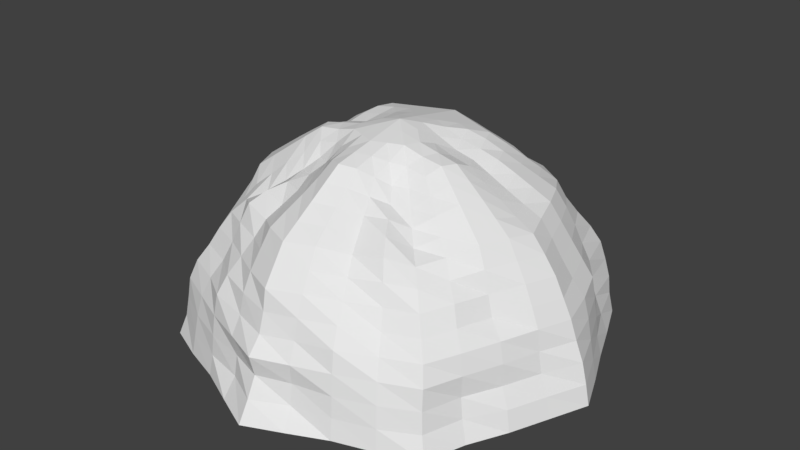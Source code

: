 # Source: TestArea.blend  (saved by Blender 2.79.0; exported with 4.5.12 LTS)
import bpy
from mathutils import Matrix  # noqa: F401  (used for matrix-valued properties, if any)

bpy.ops.wm.read_factory_settings(use_empty=True)
scene = bpy.context.scene
scene.name = 'Scene'

# ---- collections
col_collection_1 = bpy.data.collections.new('Collection 1'); scene.collection.children.link(col_collection_1)

# ---- materials (node trees are filled in below, after node groups)
mat_cloudwal = bpy.data.materials.new('cloudWal')
mat_cloudwal.alpha_threshold = 0.0
mat_cloudwal.use_transparent_shadow = False
mat_cloudwal.roughness = 0.5

# ---- material node trees

# ---- world
world_world = bpy.data.worlds.new('World'); scene.world = world_world
world_world.color = (0.05088, 0.05088, 0.05088)
world_world.use_sun_shadow = False
world_world.sun_shadow_jitter_overblur = 0.0
world_world.cycles.sampling_method = 'MANUAL'

# ---- meshes
me_sphere = bpy.data.meshes.new('Sphere')
me_sphere.from_pydata([(1.131e-07, 9.996, -0.0008082), (-9.544e-07, -4.41e-07, 10.0), (2.706, 2.706, 9.239), (4.858, 4.859, 6.889), (6.406, 6.423, 3.754), (7.014, 7.031, 0.05992), (3.671, -0.01693, 8.885), (6.884, -0.02423, 6.878), (8.871, 0.003863, 3.681), (10.0, 4.53e-07, -4.279e-07), (2.425, -2.35, 8.35), (4.639, -4.655, 6.558), (6.333, -6.254, 3.682), (7.051, -7.055, -0.001669), (2.364e-07, -3.826, 9.237), (2.377e-07, -7.071, 7.071), (4.806e-07, -8.601, 3.586), (2.376e-07, -10.0, 1.176e-06), (-2.425, -2.35, 8.35), (-4.639, -4.655, 6.558), (-6.333, -6.254, 3.682), (-7.051, -7.055, -0.001669), (-3.671, -0.01693, 8.885), (-6.884, -0.02423, 6.878), (-8.871, 0.003862, 3.681), (-10.0, 7.511e-07, -4.279e-07), (-2.706, 2.706, 9.239), (-4.858, 4.859, 6.889), (-6.406, 6.423, 3.754), (-7.014, 7.031, 0.05992), (8.866e-08, 3.827, 9.239), (-6.051e-08, 6.628, 6.672), (-3.291e-07, 9.145, 3.785), (1.34, 1.35, 9.561), (3.819, 3.806, 8.072), (5.565, 5.625, 5.285), (6.796, 6.798, 1.92), (3.485, 8.411, 0.01457), (5.249, -0.02453, 7.864), (8.041, -0.02333, 5.376), (9.559, 0.01141, 1.896), (8.487, 3.516, 0.005305), (7.886, 3.266, 3.827), (6.036, 2.5, 7.071), (3.206, 1.345, 9.067), (3.479, -3.443, 7.337), (5.545, -5.524, 5.234), (6.647, -6.684, 1.889), (7.686, -3.182, 3.724), (6.034, -2.499, 7.069), (3.259, -1.343, 9.215), (8.534, -3.535, 4.469e-05), (2.377e-07, -5.449, 8.155), (3.867e-07, -8.155, 5.449), (3.454e-07, -8.988, 1.867), (3.489, -8.424, 0.01807), (3.258, -7.867, 3.819), (2.367, -5.714, 6.728), (1.247, -3.078, 8.75), (-3.479, -3.443, 7.337), (-5.545, -5.524, 5.234), (-6.647, -6.684, 1.889), (-2.367, -5.714, 6.728), (-1.247, -3.078, 8.75), (-3.489, -8.424, 0.01807), (-3.258, -7.867, 3.819), (-5.249, -0.02453, 7.864), (-8.041, -0.02333, 5.376), (-9.559, 0.01141, 1.896), (-8.534, -3.535, 4.469e-05), (-7.686, -3.182, 3.724), (-6.034, -2.499, 7.069), (-3.259, -1.343, 9.215), (-3.819, 3.806, 8.072), (-5.565, 5.625, 5.285), (-6.796, 6.798, 1.92), (-3.206, 1.345, 9.067), (-8.487, 3.516, 0.005305), (-7.886, 3.266, 3.827), (-6.036, 2.5, 7.071), (1.415e-08, 5.449, 8.155), (-1.895e-07, 7.546, 5.041), (-3.137, 7.579, 3.69), (-2.458, 5.924, 6.973), (-1.353, 3.266, 9.239), (-4.329e-07, 1.913, 9.619), (-1.052e-07, 9.056, 1.806), (3.137, 7.579, 3.69), (2.458, 5.924, 6.973), (1.353, 3.266, 9.239), (1.861, -0.01222, 9.394), (1.349, -1.348, 9.603), (-3.584e-07, -1.913, 9.619), (-1.349, -1.348, 9.603), (-1.861, -0.01222, 9.394), (-1.34, 1.35, 9.561), (-3.485, 8.411, 0.01457), (-2.761, 6.649, 5.232), (-1.92, 4.639, 8.134), (-3.268, 7.888, 1.879), (-6.961, 2.883, 5.449), (-4.648, 1.926, 8.15), (-8.175, 3.386, 1.91), (-4.651, -1.926, 8.154), (-7.948, -3.294, 1.835), (-6.741, -2.779, 5.302), (-3.379, -8.158, 1.914), (-2.813, -6.791, 5.323), (-1.812, -4.375, 7.721), (2.813, -6.791, 5.323), (1.812, -4.375, 7.721), (3.379, -8.158, 1.914), (4.651, -1.926, 8.154), (7.948, -3.294, 1.835), (6.741, -2.779, 5.302), (4.648, 1.926, 8.15), (8.175, 3.386, 1.91), (6.961, 2.883, 5.449), (2.761, 6.649, 5.232), (1.92, 4.639, 8.134), (3.268, 7.888, 1.879), (2.028, 2.029, 9.422), (4.358, 4.345, 7.488), (6.027, 6.057, 4.557), (6.856, 6.88, 1.041), (1.763, 9.255, -0.0003376), (6.043, -0.02186, 7.346), (8.476, -0.03098, 4.529), (9.805, 0.0008319, 0.9556), (9.268, 1.768, -4.279e-07), (6.862, 4.704, 3.673), (6.417, 1.235, 6.921), (2.985, 2.029, 9.234), (4.014, -4.004, 6.875), (5.915, -5.855, 4.437), (6.762, -6.806, 0.9458), (8.326, -1.549, 3.733), (5.23, -3.511, 6.678), (3.516, -0.6796, 9.166), (9.268, -1.768, -4.279e-07), (2.377e-07, -6.26, 7.613), (4.2e-07, -8.319, 4.493), (2.852e-07, -9.453, 0.9363), (5.303, -7.802, 0.0001484), (1.525, -8.195, 3.689), (3.69, -5.397, 6.945), (0.6497, -3.492, 9.107), (-4.014, -4.004, 6.875), (-5.915, -5.855, 4.437), (-6.762, -6.806, 0.9458), (-1.247, -6.546, 7.063), (-1.8, -2.656, 8.388), (-5.303, -7.802, 0.0001484), (-1.525, -8.195, 3.689), (-6.043, -0.02186, 7.346), (-8.476, -0.03098, 4.529), (-9.805, 0.000832, 0.9556), (-9.268, -1.768, -4.279e-07), (-7.011, -4.799, 3.713), (-6.553, -1.25, 7.071), (-2.854, -1.865, 8.829), (-4.358, 4.345, 7.488), (-6.027, 6.057, 4.557), (-6.856, 6.88, 1.041), (-3.383, 0.6566, 8.83), (-9.268, 1.768, -4.279e-07), (-6.862, 4.704, 3.673), (-6.417, 1.235, 6.921), (-2.27e-08, 6.158, 7.51), (-2.392e-07, 8.353, 4.44), (-1.572, 8.284, 3.701), (-3.724, 5.483, 7.025), (-0.6765, 3.547, 9.239), (-1.721e-07, 2.87, 9.429), (-4.657e-09, 9.339, 0.867), (4.866, 7.129, 3.794), (1.247, 6.502, 7.02), (2.029, 2.986, 9.239), (2.764, -0.01733, 9.09), (1.911, -1.872, 8.998), (-5.953e-08, -2.869, 9.426), (-1.911, -1.872, 8.998), (-2.764, -0.01733, 9.09), (-2.028, 2.029, 9.422), (-5.24, 7.664, 0.01587), (0.6733, 0.6758, 9.794), (3.269, 3.262, 8.666), (5.168, 5.2, 6.043), (6.617, 6.628, 2.843), (5.24, 7.664, 0.01587), (4.453, -0.02254, 8.37), (7.481, -0.02685, 6.151), (9.175, 0.03342, 2.786), (7.764, 5.287, 0.004323), (8.501, 1.622, 3.797), (5.516, 3.748, 7.068), (3.383, 0.6566, 8.83), (2.943, -2.891, 7.828), (5.141, -5.136, 5.984), (6.581, -6.554, 2.823), (7.011, -4.799, 3.713), (6.553, -1.25, 7.071), (2.854, -1.865, 8.829), (7.679, -5.242, 0.0008807), (2.375e-07, -4.638, 8.697), (3.122e-07, -7.613, 6.26), (4.396e-07, -9.235, 2.833), (1.751, -9.216, 0.0003568), (4.724, -6.928, 3.669), (1.247, -6.546, 7.063), (1.8, -2.656, 8.388), (-2.943, -2.891, 7.828), (-5.141, -5.136, 5.984), (-6.581, -6.554, 2.823), (-3.69, -5.397, 6.945), (-0.6497, -3.492, 9.107), (-1.751, -9.216, 0.0003567), (-4.724, -6.928, 3.669), (-4.453, -0.02254, 8.37), (-7.481, -0.02685, 6.151), (-9.175, 0.03342, 2.786), (-7.679, -5.242, 0.0008807), (-8.326, -1.549, 3.733), (-5.23, -3.511, 6.678), (-3.516, -0.6796, 9.166), (-3.269, 3.262, 8.666), (-5.168, 5.2, 6.043), (-6.617, 6.628, 2.843), (-2.985, 2.029, 9.234), (-7.764, 5.287, 0.004323), (-8.501, 1.622, 3.797), (-5.516, 3.748, 7.068), (5.141e-08, 4.638, 8.697), (-1.299e-07, 6.962, 5.758), (-4.866, 7.129, 3.794), (-1.247, 6.502, 7.02), (-2.029, 2.986, 9.239), (-6.937e-07, 0.9567, 9.81), (-2.357e-07, 9.391, 2.86), (1.572, 8.284, 3.701), (3.724, 5.483, 7.025), (0.6765, 3.547, 9.239), (0.949, -0.001608, 9.772), (0.6764, -0.6765, 9.809), (-6.564e-07, -0.9567, 9.81), (-0.6764, -0.6765, 9.809), (-0.949, -0.001608, 9.772), (-0.6733, 0.6758, 9.794), (-1.763, 9.255, -0.0003376), (-0.6764, 1.633, 9.619), (-1.353, 2.31, 9.429), (-0.6765, 2.59, 9.429), (-2.593, 6.237, 6.051), (-2.948, 7.119, 4.461), (-4.31, 6.328, 5.425), (-1.42, 7.432, 5.371), (-1.637, 3.954, 8.688), (-2.211, 5.337, 7.606), (-2.848, 4.188, 8.041), (-0.9632, 5.05, 8.155), (-3.223, 7.779, 2.784), (-3.312, 7.993, 0.9654), (-5.029, 7.328, 1.893), (-1.544, 8.482, 1.872), (-6.498, 2.692, 6.26), (-7.423, 3.075, 4.638), (-7.412, 1.411, 5.351), (-6.271, 4.263, 5.379), (-3.941, 1.638, 8.661), (-5.343, 2.213, 7.613), (-4.863, 0.9393, 7.868), (-4.252, 2.89, 8.155), (-8.045, 3.332, 2.869), (-8.276, 3.428, 0.965), (-8.915, 1.7, 1.913), (-7.181, 4.967, 1.855), (-1.584, 0.6647, 9.403), (-2.481, 0.6553, 9.038), (-2.261, 1.342, 9.236), (-3.957, -1.638, 8.692), (-5.343, -2.213, 7.613), (-4.079, -2.712, 7.779), (-5.045, -0.9639, 8.148), (-7.905, -3.275, 2.826), (-8.339, -3.454, 0.9484), (-7.144, -4.904, 1.824), (-8.647, -1.617, 1.839), (-1.628, -0.6777, 9.593), (-2.285, -1.32, 9.344), (-2.576, -0.6782, 9.38), (-6.445, -2.662, 6.217), (-7.061, -2.918, 4.434), (-6.215, -4.242, 5.33), (-7.557, -1.441, 5.448), (-3.332, -8.044, 2.869), (-3.418, -8.252, 0.9694), (-1.566, -8.491, 1.888), (-5.101, -7.506, 1.913), (-0.6754, -1.632, 9.614), (-0.6578, -2.56, 9.338), (-1.284, -2.209, 9.13), (-2.578, -6.224, 6.021), (-3.061, -7.392, 4.618), (-1.442, -7.558, 5.449), (-4.168, -6.033, 5.224), (-1.531, -3.718, 8.211), (-2.087, -5.039, 7.219), (-0.9321, -4.975, 8.039), (-2.74, -4.015, 7.722), (0.6754, -1.632, 9.614), (1.284, -2.209, 9.13), (0.6578, -2.56, 9.338), (2.578, -6.224, 6.021), (3.061, -7.392, 4.618), (4.168, -6.033, 5.224), (1.442, -7.558, 5.449), (1.531, -3.718, 8.211), (2.087, -5.039, 7.219), (2.74, -4.015, 7.722), (0.9321, -4.975, 8.039), (3.332, -8.044, 2.869), (3.418, -8.252, 0.9694), (5.101, -7.506, 1.913), (1.566, -8.491, 1.888), (3.957, -1.638, 8.692), (5.343, -2.213, 7.613), (5.045, -0.9639, 8.148), (4.079, -2.712, 7.779), (7.905, -3.275, 2.826), (8.339, -3.454, 0.9484), (8.647, -1.617, 1.839), (7.144, -4.904, 1.824), (1.628, -0.6777, 9.593), (2.576, -0.6782, 9.38), (2.285, -1.32, 9.344), (6.445, -2.662, 6.217), (7.061, -2.918, 4.434), (7.557, -1.441, 5.448), (6.215, -4.242, 5.33), (3.941, 1.638, 8.661), (5.343, 2.213, 7.613), (4.252, 2.89, 8.155), (4.863, 0.9393, 7.868), (8.045, 3.332, 2.869), (8.276, 3.428, 0.965), (7.181, 4.967, 1.855), (8.915, 1.7, 1.913), (1.584, 0.6647, 9.403), (2.261, 1.342, 9.236), (2.481, 0.6553, 9.038), (6.498, 2.692, 6.26), (7.423, 3.075, 4.638), (6.271, 4.263, 5.379), (7.412, 1.411, 5.351), (0.6764, 1.633, 9.619), (0.6765, 2.59, 9.429), (1.353, 2.31, 9.429), (2.593, 6.237, 6.051), (2.948, 7.119, 4.461), (1.42, 7.432, 5.371), (4.31, 6.328, 5.425), (1.637, 3.954, 8.688), (2.211, 5.337, 7.606), (0.9632, 5.05, 8.155), (2.848, 4.188, 8.041), (3.223, 7.779, 2.784), (3.312, 7.993, 0.9654), (1.544, 8.482, 1.872), (5.029, 7.328, 1.893), (5.081, 7.384, 0.9729), (1.581, 8.662, 0.9192), (1.639, 8.625, 2.83), (3.279, 4.831, 7.521), (1.107, 5.798, 7.609), (0.8199, 4.298, 8.697), (4.589, 6.733, 4.609), (1.48, 7.793, 4.495), (1.342, 6.999, 6.212), (7.925, 1.511, 4.559), (6.571, 4.475, 4.506), (5.919, 4.02, 6.239), (9.091, 1.734, 0.9567), (7.458, 5.121, 0.958), (6.977, 4.828, 2.759), (5.628, 1.088, 7.384), (4.885, 3.32, 7.613), (3.619, 2.46, 8.697), (6.555, -4.499, 4.507), (7.953, -1.493, 4.589), (7.056, -1.346, 6.26), (7.328, -5.028, 0.9495), (9.043, -1.72, 0.9431), (8.463, -1.585, 2.784), (4.66, -3.095, 7.206), (5.801, -1.107, 7.612), (4.281, -0.8218, 8.664), (1.594, -8.652, 0.9354), (5.202, -7.655, 0.9567), (4.963, -7.302, 2.844), (1.09, -5.761, 7.56), (3.247, -4.758, 7.431), (2.223, -3.266, 7.912), (1.506, -7.951, 4.596), (4.41, -6.417, 4.408), (3.942, -5.732, 6.093), (-3.247, -4.758, 7.431), (-1.09, -5.761, 7.56), (-0.7859, -4.218, 8.546), (-4.41, -6.417, 4.408), (-1.506, -7.951, 4.596), (-1.346, -7.055, 6.26), (-5.202, -7.655, 0.9567), (-1.594, -8.652, 0.9354), (-1.629, -8.62, 2.832), (-7.953, -1.493, 4.589), (-6.555, -4.499, 4.507), (-5.694, -3.871, 6.003), (-9.043, -1.72, 0.9431), (-7.328, -5.028, 0.9495), (-7.188, -4.91, 2.809), (-5.801, -1.107, 7.612), (-4.66, -3.095, 7.206), (-3.455, -2.278, 8.271), (-7.458, 5.121, 0.958), (-9.091, 1.734, 0.9567), (-8.737, 1.667, 2.869), (-4.885, 3.32, 7.613), (-5.628, 1.088, 7.384), (-4.117, 0.7987, 8.354), (-6.571, 4.475, 4.506), (-7.925, 1.511, 4.559), (-6.938, 1.322, 6.163), (-1.581, 8.662, 0.9192), (-5.081, 7.384, 0.9729), (-4.948, 7.23, 2.834), (-1.107, 5.798, 7.609), (-3.279, 4.831, 7.521), (-2.441, 3.586, 8.638), (-1.48, 7.793, 4.495), (-4.589, 6.733, 4.609), (-4.025, 5.913, 6.237), (-1.342, 6.999, 6.212), (-0.8199, 4.298, 8.697), (-1.639, 8.625, 2.83), (-5.919, 4.02, 6.239), (-3.619, 2.46, 8.697), (-6.977, 4.828, 2.759), (-4.281, -0.8218, 8.664), (-8.463, -1.585, 2.784), (-7.056, -1.346, 6.26), (-4.963, -7.302, 2.844), (-3.942, -5.732, 6.093), (-2.223, -3.266, 7.912), (1.346, -7.055, 6.26), (0.7859, -4.218, 8.546), (1.629, -8.62, 2.832), (3.455, -2.278, 8.271), (7.188, -4.91, 2.809), (5.694, -3.871, 6.003), (4.117, 0.7987, 8.354), (8.737, 1.667, 2.869), (6.938, 1.322, 6.163), (4.025, 5.913, 6.237), (2.441, 3.586, 8.638), (4.948, 7.23, 2.834)], [], [(464, 188, 4, 175), (463, 186, 2, 177), (462, 187, 3, 240), (30, 241, 173), (461, 191, 7, 131), (2, 132, 121), (460, 192, 8, 194), (459, 190, 6, 196), (458, 198, 11, 137), (6, 138, 178), (457, 199, 12, 200), (456, 197, 10, 202), (455, 206, 16, 144), (454, 204, 14, 146), (453, 205, 15, 209), (10, 210, 179), (452, 211, 18, 151), (451, 212, 19, 214), (14, 215, 180), (450, 213, 20, 217), (449, 219, 23, 159), (18, 160, 181), (448, 220, 24, 222), (447, 218, 22, 224), (22, 164, 182), (446, 227, 28, 166), (445, 225, 26, 228), (444, 226, 27, 231), (443, 238, 32, 170), (442, 232, 30, 172), (0, 248, 96, 184, 29, 229, 77, 165, 25, 157, 69, 221, 21, 152, 64, 216, 17, 207, 55, 143, 13, 203, 51, 139, 9, 129, 41, 193, 5, 189, 37, 125), (441, 233, 31, 235), (26, 236, 183), (95, 249, 247), (95, 250, 249), (84, 172, 251), (440, 252, 83, 171), (439, 253, 97, 254), (438, 169, 81, 255), (437, 256, 84, 236), (436, 257, 98, 258), (435, 168, 80, 259), (434, 260, 82, 234), (433, 261, 99, 262), (432, 174, 86, 263), (431, 264, 79, 167), (430, 265, 100, 266), (429, 162, 74, 267), (428, 268, 76, 164), (427, 269, 101, 270), (426, 161, 73, 271), (425, 272, 78, 230), (424, 273, 102, 274), (423, 163, 75, 275), (94, 276, 246), (94, 277, 276), (76, 228, 278), (422, 279, 72, 160), (421, 280, 103, 281), (420, 154, 66, 282), (419, 283, 70, 158), (418, 284, 104, 285), (417, 156, 68, 286), (93, 287, 245), (93, 288, 287), (72, 224, 289), (416, 290, 71, 223), (415, 291, 105, 292), (414, 155, 67, 293), (413, 294, 65, 153), (412, 295, 106, 296), (411, 149, 61, 297), (92, 298, 244), (92, 299, 298), (63, 151, 300), (410, 301, 62, 150), (409, 302, 107, 303), (408, 148, 60, 304), (407, 305, 63, 215), (406, 306, 108, 307), (405, 147, 59, 308), (91, 309, 243), (91, 310, 309), (58, 146, 311), (404, 312, 57, 145), (403, 313, 109, 314), (402, 141, 53, 315), (401, 316, 58, 210), (400, 317, 110, 318), (399, 140, 52, 319), (398, 320, 56, 208), (397, 321, 111, 322), (396, 142, 54, 323), (395, 324, 50, 138), (394, 325, 112, 326), (393, 133, 45, 327), (392, 328, 48, 136), (391, 329, 113, 330), (390, 135, 47, 331), (90, 332, 242), (90, 333, 332), (50, 202, 334), (389, 335, 49, 201), (388, 336, 114, 337), (387, 134, 46, 338), (386, 339, 44, 132), (385, 340, 115, 341), (384, 126, 38, 342), (383, 343, 42, 130), (382, 344, 116, 345), (381, 128, 40, 346), (33, 347, 185), (33, 348, 347), (44, 196, 349), (380, 350, 43, 195), (379, 351, 117, 352), (378, 127, 39, 353), (85, 354, 237), (85, 355, 354), (89, 177, 356), (377, 357, 88, 176), (376, 358, 118, 359), (375, 123, 35, 360), (374, 361, 89, 241), (373, 362, 119, 363), (372, 122, 34, 364), (371, 365, 87, 239), (370, 366, 120, 367), (369, 124, 36, 368), (366, 369, 368, 120), (37, 189, 369, 366), (189, 5, 124, 369), (174, 370, 367, 86), (0, 125, 370, 174), (125, 37, 366, 370), (238, 371, 239, 32), (86, 367, 371, 238), (367, 120, 365, 371), (362, 372, 364, 119), (88, 240, 372, 362), (240, 3, 122, 372), (168, 373, 363, 80), (31, 176, 373, 168), (176, 88, 362, 373), (232, 374, 241, 30), (80, 363, 374, 232), (363, 119, 361, 374), (358, 375, 360, 118), (87, 175, 375, 358), (175, 4, 123, 375), (169, 376, 359, 81), (32, 239, 376, 169), (239, 87, 358, 376), (233, 377, 176, 31), (81, 359, 377, 233), (359, 118, 357, 377), (356, 121, 33), (356, 177, 121), (177, 2, 121), (354, 356, 33), (354, 355, 356), (355, 89, 356), (237, 185, 1), (237, 354, 185), (354, 33, 185), (351, 378, 353, 117), (42, 194, 378, 351), (194, 8, 127, 378), (123, 379, 352, 35), (4, 130, 379, 123), (130, 42, 351, 379), (187, 380, 195, 3), (35, 352, 380, 187), (352, 117, 350, 380), (349, 178, 90), (349, 196, 178), (196, 6, 178), (347, 349, 90), (347, 348, 349), (348, 44, 349), (185, 242, 1), (185, 347, 242), (347, 90, 242), (344, 381, 346, 116), (41, 129, 381, 344), (129, 9, 128, 381), (124, 382, 345, 36), (5, 193, 382, 124), (193, 41, 344, 382), (188, 383, 130, 4), (36, 345, 383, 188), (345, 116, 343, 383), (340, 384, 342, 115), (43, 131, 384, 340), (131, 7, 126, 384), (122, 385, 341, 34), (3, 195, 385, 122), (195, 43, 340, 385), (186, 386, 132, 2), (34, 341, 386, 186), (341, 115, 339, 386), (336, 387, 338, 114), (48, 200, 387, 336), (200, 12, 134, 387), (127, 388, 337, 39), (8, 136, 388, 127), (136, 48, 336, 388), (191, 389, 201, 7), (39, 337, 389, 191), (337, 114, 335, 389), (334, 179, 91), (334, 202, 179), (202, 10, 179), (332, 334, 91), (332, 333, 334), (333, 50, 334), (242, 243, 1), (242, 332, 243), (332, 91, 243), (329, 390, 331, 113), (51, 203, 390, 329), (203, 13, 135, 390), (128, 391, 330, 40), (9, 139, 391, 128), (139, 51, 329, 391), (192, 392, 136, 8), (40, 330, 392, 192), (330, 113, 328, 392), (325, 393, 327, 112), (49, 137, 393, 325), (137, 11, 133, 393), (126, 394, 326, 38), (7, 201, 394, 126), (201, 49, 325, 394), (190, 395, 138, 6), (38, 326, 395, 190), (326, 112, 324, 395), (321, 396, 323, 111), (55, 207, 396, 321), (207, 17, 142, 396), (135, 397, 322, 47), (13, 143, 397, 135), (143, 55, 321, 397), (199, 398, 208, 12), (47, 322, 398, 199), (322, 111, 320, 398), (317, 399, 319, 110), (57, 209, 399, 317), (209, 15, 140, 399), (133, 400, 318, 45), (11, 145, 400, 133), (145, 57, 317, 400), (197, 401, 210, 10), (45, 318, 401, 197), (318, 110, 316, 401), (313, 402, 315, 109), (56, 144, 402, 313), (144, 16, 141, 402), (134, 403, 314, 46), (12, 208, 403, 134), (208, 56, 313, 403), (198, 404, 145, 11), (46, 314, 404, 198), (314, 109, 312, 404), (311, 180, 92), (311, 146, 180), (146, 14, 180), (309, 311, 92), (309, 310, 311), (310, 58, 311), (243, 244, 1), (243, 309, 244), (309, 92, 244), (306, 405, 308, 108), (62, 214, 405, 306), (214, 19, 147, 405), (140, 406, 307, 52), (15, 150, 406, 140), (150, 62, 306, 406), (204, 407, 215, 14), (52, 307, 407, 204), (307, 108, 305, 407), (302, 408, 304, 107), (65, 217, 408, 302), (217, 20, 148, 408), (141, 409, 303, 53), (16, 153, 409, 141), (153, 65, 302, 409), (205, 410, 150, 15), (53, 303, 410, 205), (303, 107, 301, 410), (300, 181, 93), (300, 151, 181), (151, 18, 181), (298, 300, 93), (298, 299, 300), (299, 63, 300), (244, 245, 1), (244, 298, 245), (298, 93, 245), (295, 411, 297, 106), (64, 152, 411, 295), (152, 21, 149, 411), (142, 412, 296, 54), (17, 216, 412, 142), (216, 64, 295, 412), (206, 413, 153, 16), (54, 296, 413, 206), (296, 106, 294, 413), (291, 414, 293, 105), (70, 222, 414, 291), (222, 24, 155, 414), (148, 415, 292, 60), (20, 158, 415, 148), (158, 70, 291, 415), (212, 416, 223, 19), (60, 292, 416, 212), (292, 105, 290, 416), (289, 182, 94), (289, 224, 182), (224, 22, 182), (287, 289, 94), (287, 288, 289), (288, 72, 289), (245, 246, 1), (245, 287, 246), (287, 94, 246), (284, 417, 286, 104), (69, 157, 417, 284), (157, 25, 156, 417), (149, 418, 285, 61), (21, 221, 418, 149), (221, 69, 284, 418), (213, 419, 158, 20), (61, 285, 419, 213), (285, 104, 283, 419), (280, 420, 282, 103), (71, 159, 420, 280), (159, 23, 154, 420), (147, 421, 281, 59), (19, 223, 421, 147), (223, 71, 280, 421), (211, 422, 160, 18), (59, 281, 422, 211), (281, 103, 279, 422), (278, 183, 95), (278, 228, 183), (228, 26, 183), (276, 278, 95), (276, 277, 278), (277, 76, 278), (246, 247, 1), (246, 276, 247), (276, 95, 247), (273, 423, 275, 102), (77, 229, 423, 273), (229, 29, 163, 423), (156, 424, 274, 68), (25, 165, 424, 156), (165, 77, 273, 424), (220, 425, 230, 24), (68, 274, 425, 220), (274, 102, 272, 425), (269, 426, 271, 101), (79, 231, 426, 269), (231, 27, 161, 426), (154, 427, 270, 66), (23, 167, 427, 154), (167, 79, 269, 427), (218, 428, 164, 22), (66, 270, 428, 218), (270, 101, 268, 428), (265, 429, 267, 100), (78, 166, 429, 265), (166, 28, 162, 429), (155, 430, 266, 67), (24, 230, 430, 155), (230, 78, 265, 430), (219, 431, 167, 23), (67, 266, 431, 219), (266, 100, 264, 431), (261, 432, 263, 99), (96, 248, 432, 261), (248, 0, 174, 432), (163, 433, 262, 75), (29, 184, 433, 163), (184, 96, 261, 433), (227, 434, 234, 28), (75, 262, 434, 227), (262, 99, 260, 434), (257, 435, 259, 98), (83, 235, 435, 257), (235, 31, 168, 435), (161, 436, 258, 73), (27, 171, 436, 161), (171, 83, 257, 436), (225, 437, 236, 26), (73, 258, 437, 225), (258, 98, 256, 437), (253, 438, 255, 97), (82, 170, 438, 253), (170, 32, 169, 438), (162, 439, 254, 74), (28, 234, 439, 162), (234, 82, 253, 439), (226, 440, 171, 27), (74, 254, 440, 226), (254, 97, 252, 440), (251, 173, 85), (251, 172, 173), (172, 30, 173), (249, 251, 85), (249, 250, 251), (250, 84, 251), (247, 237, 1), (247, 249, 237), (249, 85, 237), (183, 250, 95), (183, 236, 250), (236, 84, 250), (252, 441, 235, 83), (97, 255, 441, 252), (255, 81, 233, 441), (256, 442, 172, 84), (98, 259, 442, 256), (259, 80, 232, 442), (260, 443, 170, 82), (99, 263, 443, 260), (263, 86, 238, 443), (264, 444, 231, 79), (100, 267, 444, 264), (267, 74, 226, 444), (268, 445, 228, 76), (101, 271, 445, 268), (271, 73, 225, 445), (272, 446, 166, 78), (102, 275, 446, 272), (275, 75, 227, 446), (182, 277, 94), (182, 164, 277), (164, 76, 277), (279, 447, 224, 72), (103, 282, 447, 279), (282, 66, 218, 447), (283, 448, 222, 70), (104, 286, 448, 283), (286, 68, 220, 448), (181, 288, 93), (181, 160, 288), (160, 72, 288), (290, 449, 159, 71), (105, 293, 449, 290), (293, 67, 219, 449), (294, 450, 217, 65), (106, 297, 450, 294), (297, 61, 213, 450), (180, 299, 92), (180, 215, 299), (215, 63, 299), (301, 451, 214, 62), (107, 304, 451, 301), (304, 60, 212, 451), (305, 452, 151, 63), (108, 308, 452, 305), (308, 59, 211, 452), (179, 310, 91), (179, 210, 310), (210, 58, 310), (312, 453, 209, 57), (109, 315, 453, 312), (315, 53, 205, 453), (316, 454, 146, 58), (110, 319, 454, 316), (319, 52, 204, 454), (320, 455, 144, 56), (111, 323, 455, 320), (323, 54, 206, 455), (324, 456, 202, 50), (112, 327, 456, 324), (327, 45, 197, 456), (328, 457, 200, 48), (113, 331, 457, 328), (331, 47, 199, 457), (178, 333, 90), (178, 138, 333), (138, 50, 333), (335, 458, 137, 49), (114, 338, 458, 335), (338, 46, 198, 458), (339, 459, 196, 44), (115, 342, 459, 339), (342, 38, 190, 459), (343, 460, 194, 42), (116, 346, 460, 343), (346, 40, 192, 460), (121, 348, 33), (121, 132, 348), (132, 44, 348), (350, 461, 131, 43), (117, 353, 461, 350), (353, 39, 191, 461), (173, 355, 85), (173, 241, 355), (241, 89, 355), (357, 462, 240, 88), (118, 360, 462, 357), (360, 35, 187, 462), (361, 463, 177, 89), (119, 364, 463, 361), (364, 34, 186, 463), (365, 464, 175, 87), (120, 368, 464, 365), (368, 36, 188, 464)])
_uv = me_sphere.uv_layers.new(name='UVMap')
_uv.uv.foreach_set('vector', [0.9252, 0.3394, 0.9256, 0.3944, 0.9011, 0.3908, 0.9004, 0.3383, 0.1678, 0.659, 0.1847, 0.6405, 0.1933, 0.6635, 0.1792, 0.6784, 0.8298, 0.3289, 0.8332, 0.3701, 0.8092, 0.3654, 0.8067, 0.3255, 0.137, 0.7231, 0.1511, 0.7082, 0.1597, 0.7362, 0.5525, 0.6603, 0.5692, 0.6886, 0.5497, 0.7033, 0.5336, 0.6766, 0.1933, 0.6635, 0.2119, 0.6651, 0.2018, 0.6915, 0.6332, 0.5965, 0.654, 0.6331, 0.6322, 0.6463, 0.6111, 0.6095, 0.2494, 0.6512, 0.2721, 0.6532, 0.2651, 0.6745, 0.2462, 0.6732, 0.6049, 0.8125, 0.6161, 0.853, 0.5956, 0.8524, 0.5835, 0.8154, 0.2651, 0.6745, 0.2796, 0.6878, 0.2556, 0.6996, 0.6963, 0.7902, 0.7104, 0.8418, 0.6863, 0.8452, 0.6734, 0.7981, 0.3702, 0.6777, 0.3749, 0.6541, 0.3915, 0.6589, 0.3869, 0.6777, 0.7104, 0.9621, 0.7097, 1.0, 0.6856, 0.9903, 0.6856, 0.9603, 0.5283, 0.9106, 0.5258, 0.9335, 0.5048, 0.9171, 0.5071, 0.8985, 0.6133, 0.9567, 0.6133, 0.9893, 0.5888, 0.9825, 0.5889, 0.9521, 0.5205, 0.8376, 0.5201, 0.8544, 0.4983, 0.8379, 0.2691, 0.8835, 0.2521, 0.8984, 0.2475, 0.8762, 0.2617, 0.8631, 0.6123, 0.1208, 0.6139, 0.1545, 0.5937, 0.155, 0.588, 0.1187, 0.3121, 0.8288, 0.2966, 0.8423, 0.2909, 0.8154, 0.7082, 0.1216, 0.708, 0.1646, 0.6838, 0.1616, 0.6842, 0.1211, 0.5781, 0.2788, 0.5695, 0.3203, 0.5499, 0.3057, 0.5561, 0.2673, 0.52, 0.1686, 0.5057, 0.1834, 0.498, 0.1683, 0.6679, 0.3219, 0.655, 0.3745, 0.6329, 0.3618, 0.6447, 0.3129, 0.1928, 0.9064, 0.1715, 0.9003, 0.1821, 0.8782, 0.2001, 0.8829, 0.1821, 0.8782, 0.1698, 0.861, 0.1932, 0.853, 0.5998, 0.4687, 0.5788, 0.5099, 0.5585, 0.4939, 0.579, 0.4561, 0.1253, 0.8427, 0.1108, 0.8219, 0.1321, 0.8136, 0.1444, 0.8307, 0.05427, 0.8865, 0.03499, 0.8495, 0.04955, 0.8451, 0.06821, 0.8786, 0.9167, 0.1344, 0.925, 0.1721, 0.9004, 0.175, 0.893, 0.1405, 0.1149, 0.7396, 0.1164, 0.7122, 0.137, 0.7231, 0.1358, 0.7457, 3.733e-05, 0.1657, 0.03532, 0.1243, 0.07263, 0.08521, 0.108, 0.0441, 0.1408, 0.001029, 0.1898, 0.0006017, 0.2392, 0.001251, 0.2885, 0.0, 0.3379, 0.0003638, 0.3726, 0.04257, 0.4073, 0.0848, 0.4393, 0.1298, 0.4761, 0.1696, 0.4763, 0.2285, 0.473, 0.2878, 0.4743, 0.347, 0.4755, 0.4065, 0.4393, 0.447, 0.403, 0.4872, 0.3701, 0.5315, 0.3348, 0.5724, 0.2854, 0.5685, 0.2362, 0.5724, 0.1869, 0.5721, 0.1375, 0.5718, 0.1028, 0.5296, 0.06908, 0.4862, 0.03421, 0.4442, 0.0002534, 0.4018, 0.002987, 0.3435, 0.00279, 0.2844, 0.0, 0.225, 0.8231, 0.1625, 0.8377, 0.2013, 0.8129, 0.2053, 0.8001, 0.1712, 0.1321, 0.8136, 0.1333, 0.791, 0.156, 0.8041, 0.1798, 0.7943, 0.181, 0.7719, 0.2036, 0.7849, 0.1798, 0.7943, 0.1572, 0.7814, 0.181, 0.7719, 0.1346, 0.7684, 0.1358, 0.7457, 0.1584, 0.7588, 0.8087, 0.09889, 0.8191, 0.1359, 0.7945, 0.1435, 0.7872, 0.1127, 0.8528, 0.07288, 0.8632, 0.1152, 0.8416, 0.1261, 0.8307, 0.08573, 0.8704, 0.149, 0.8792, 0.1845, 0.8592, 0.1942, 0.8465, 0.155, 0.1127, 0.7945, 0.1135, 0.7671, 0.1346, 0.7684, 0.1333, 0.791, 0.07044, 0.8013, 0.07127, 0.7646, 0.09253, 0.7658, 0.09201, 0.7979, 0.0732, 0.7276, 0.07709, 0.6919, 0.09578, 0.7013, 0.09403, 0.7336, 0.8992, 0.05664, 0.9084, 0.09936, 0.8848, 0.1042, 0.8748, 0.06021, 0.9461, 0.05099, 0.9547, 0.09422, 0.9315, 0.09675, 0.923, 0.05314, 0.9646, 0.1356, 0.9743, 0.1727, 0.9492, 0.1761, 0.9399, 0.1389, 0.5538, 0.3477, 0.5364, 0.3765, 0.5173, 0.358, 0.5347, 0.3316, 0.5937, 0.3803, 0.5745, 0.4134, 0.5554, 0.3949, 0.574, 0.3637, 0.5605, 0.439, 0.5416, 0.4721, 0.5268, 0.4481, 0.5408, 0.4217, 0.1564, 0.8797, 0.1404, 0.863, 0.1569, 0.8464, 0.1698, 0.861, 0.129, 0.9182, 0.1073, 0.8946, 0.1238, 0.879, 0.1429, 0.8987, 0.08722, 0.8666, 0.06923, 0.8379, 0.0899, 0.8301, 0.1063, 0.8547, 0.6352, 0.4102, 0.6161, 0.4439, 0.5936, 0.4319, 0.6129, 0.3979, 0.681, 0.4332, 0.661, 0.4657, 0.6387, 0.4553, 0.6581, 0.4217, 0.6412, 0.4984, 0.6196, 0.5351, 0.5995, 0.5247, 0.6205, 0.4828, 0.2044, 0.8276, 0.1921, 0.8106, 0.2159, 0.8019, 0.2044, 0.8276, 0.1808, 0.8358, 0.1921, 0.8106, 0.1569, 0.8464, 0.1444, 0.8307, 0.1683, 0.8201, 0.3869, 0.7326, 0.3869, 0.7591, 0.3695, 0.7679, 0.3705, 0.7457, 0.5633, 0.1907, 0.5478, 0.2202, 0.5295, 0.2132, 0.5437, 0.1876, 0.1781, 0.9532, 0.1496, 0.9451, 0.1606, 0.9228, 0.1854, 0.9299, 0.6947, 0.2164, 0.6812, 0.2693, 0.6583, 0.2611, 0.6716, 0.2092, 0.7402, 0.231, 0.7289, 0.2867, 0.7049, 0.2778, 0.7176, 0.2242, 0.7149, 0.3422, 0.7009, 0.3981, 0.6777, 0.3869, 0.6912, 0.3317, 0.2416, 0.8317, 0.223, 0.8302, 0.2346, 0.8037, 0.2416, 0.8317, 0.2294, 0.8575, 0.223, 0.8302, 0.2184, 0.8849, 0.2001, 0.8829, 0.2115, 0.8567, 0.6033, 0.1953, 0.5895, 0.2359, 0.5662, 0.2272, 0.5821, 0.1924, 0.6482, 0.2038, 0.6365, 0.2531, 0.6134, 0.2448, 0.6249, 0.1988, 0.6225, 0.3018, 0.6117, 0.3481, 0.59, 0.335, 0.6002, 0.2903, 0.7079, 0.03945, 0.7083, 0.07862, 0.6839, 0.07421, 0.6832, 0.04187, 0.7527, 0.05407, 0.7554, 0.09039, 0.7321, 0.08434, 0.7286, 0.04986, 0.7571, 0.1317, 0.7554, 0.1764, 0.7315, 0.17, 0.7327, 0.1261, 0.2698, 0.8021, 0.2557, 0.817, 0.2487, 0.7888, 0.2698, 0.8021, 0.2761, 0.8295, 0.2557, 0.817, 0.5129, 0.1293, 0.5195, 0.1513, 0.4956, 0.1493, 0.6108, 0.0475, 0.6133, 0.08894, 0.5908, 0.09332, 0.5865, 0.05267, 0.6594, 0.04036, 0.6597, 0.0771, 0.6362, 0.08332, 0.6352, 0.04255, 0.6606, 0.1237, 0.6605, 0.1597, 0.637, 0.1564, 0.6366, 0.1234, 0.527, 0.09451, 0.533, 0.1211, 0.5129, 0.1293, 0.5062, 0.1068, 0.5665, 0.06679, 0.5715, 0.1028, 0.5521, 0.1121, 0.5469, 0.08107, 0.2898, 0.9329, 0.2618, 0.9441, 0.2568, 0.9212, 0.2797, 0.9083, 0.2721, 0.7569, 0.271, 0.7795, 0.2499, 0.7661, 0.2721, 0.7569, 0.2892, 0.7709, 0.271, 0.7795, 0.5137, 0.8762, 0.5071, 0.8985, 0.4921, 0.8759, 0.6146, 0.8857, 0.6155, 0.9161, 0.5929, 0.9121, 0.5902, 0.8882, 0.6628, 0.8818, 0.6623, 0.9274, 0.6386, 0.9215, 0.6389, 0.8825, 0.6619, 0.9626, 0.6616, 0.9914, 0.6377, 0.996, 0.6377, 0.9611, 0.5393, 0.8604, 0.5341, 0.8843, 0.5137, 0.8762, 0.5201, 0.8544, 0.345, 0.6105, 0.3674, 0.5848, 0.3804, 0.5968, 0.3649, 0.6214, 0.3509, 0.7514, 0.338, 0.7177, 0.357, 0.7194, 0.3695, 0.7481, 0.7107, 0.8832, 0.7108, 0.9247, 0.6866, 0.9299, 0.6867, 0.8842, 0.7593, 0.8717, 0.7575, 0.9112, 0.7344, 0.9181, 0.7351, 0.8781, 0.7546, 0.9457, 0.756, 0.988, 0.7296, 0.9844, 0.7307, 0.9507, 0.5053, 0.7756, 0.5117, 0.8017, 0.4935, 0.8081, 0.4889, 0.7867, 0.5392, 0.7531, 0.5487, 0.7884, 0.5302, 0.7951, 0.5221, 0.7644, 0.3368, 0.6777, 0.3401, 0.6439, 0.3576, 0.6491, 0.3526, 0.6773, 0.6678, 0.6852, 0.682, 0.7377, 0.6592, 0.7465, 0.6448, 0.695, 0.7144, 0.6639, 0.7293, 0.7191, 0.7054, 0.7283, 0.6908, 0.6748, 0.7413, 0.774, 0.7574, 0.8285, 0.7337, 0.8356, 0.7189, 0.7814, 0.2465, 0.7244, 0.2598, 0.7399, 0.2374, 0.7493, 0.2465, 0.7244, 0.2698, 0.7137, 0.2598, 0.7399, 0.292, 0.7041, 0.2979, 0.7227, 0.281, 0.7307, 0.5785, 0.7301, 0.5906, 0.7726, 0.5673, 0.7817, 0.5565, 0.7419, 0.6227, 0.7065, 0.6373, 0.7545, 0.6143, 0.7632, 0.6005, 0.7184, 0.6498, 0.8036, 0.6628, 0.8473, 0.6393, 0.8509, 0.6266, 0.8091, 0.2071, 0.6419, 0.2294, 0.6443, 0.2294, 0.6685, 0.2119, 0.6651, 0.1976, 0.5955, 0.2281, 0.5981, 0.2289, 0.621, 0.2024, 0.6187, 0.2562, 0.6059, 0.2861, 0.6097, 0.2792, 0.6315, 0.2528, 0.6289, 0.9174, 0.4263, 0.9081, 0.4748, 0.8835, 0.4711, 0.8936, 0.4245, 0.9653, 0.4365, 0.9568, 0.4802, 0.9327, 0.4779, 0.9413, 0.4305, 0.6784, 0.5721, 0.6995, 0.6084, 0.6765, 0.6202, 0.6558, 0.5843, 0.2101, 0.7199, 0.2279, 0.7227, 0.2189, 0.7476, 0.2101, 0.7199, 0.2194, 0.6946, 0.2279, 0.7227, 0.2294, 0.6685, 0.2462, 0.6732, 0.2369, 0.6982, 0.5183, 0.6033, 0.5342, 0.6309, 0.5153, 0.6497, 0.5002, 0.6236, 0.8706, 0.419, 0.8609, 0.4601, 0.8383, 0.4492, 0.8468, 0.4129, 0.5921, 0.6272, 0.6112, 0.6604, 0.5896, 0.6738, 0.5725, 0.6441, 0.1823, 0.7493, 0.1963, 0.7344, 0.2049, 0.7624, 0.1823, 0.7493, 0.1737, 0.7213, 0.1963, 0.7344, 0.1651, 0.6933, 0.1792, 0.6784, 0.1878, 0.7064, 0.8302, 0.2392, 0.8327, 0.2841, 0.8074, 0.284, 0.8067, 0.2425, 0.8782, 0.2336, 0.8787, 0.2836, 0.8561, 0.2839, 0.854, 0.2362, 0.8769, 0.3352, 0.8778, 0.3844, 0.8558, 0.3764, 0.8534, 0.3321, 0.1334, 0.6941, 0.1505, 0.6762, 0.1651, 0.6933, 0.1511, 0.7082, 0.09821, 0.6661, 0.1212, 0.6419, 0.1359, 0.6593, 0.1158, 0.6801, 0.1446, 0.6193, 0.1677, 0.5961, 0.1762, 0.6181, 0.1564, 0.6398, 0.9253, 0.2281, 0.9253, 0.2835, 0.9013, 0.2835, 0.9013, 0.2303, 0.9729, 0.226, 0.9722, 0.2835, 0.9487, 0.2835, 0.948, 0.2271, 0.9728, 0.3414, 0.9727, 0.3981, 0.9501, 0.3974, 0.9494, 0.3406, 0.9722, 0.2835, 0.9728, 0.3414, 0.9494, 0.3406, 0.9487, 0.2835, 0.9989, 0.2834, 0.9988, 0.3425, 0.9728, 0.3414, 0.9722, 0.2835, 0.9988, 0.3425, 0.9984, 0.4008, 0.9727, 0.3981, 0.9728, 0.3414, 0.9743, 0.1727, 0.9729, 0.226, 0.948, 0.2271, 0.9492, 0.1761, 1.0, 0.1648, 1.0, 0.224, 0.9729, 0.226, 0.9743, 0.1727, 1.0, 0.224, 0.9989, 0.2834, 0.9722, 0.2835, 0.9729, 0.226, 0.925, 0.1721, 0.9253, 0.2281, 0.9013, 0.2303, 0.9004, 0.175, 0.9492, 0.1761, 0.948, 0.2271, 0.9253, 0.2281, 0.925, 0.1721, 0.948, 0.2271, 0.9487, 0.2835, 0.9253, 0.2835, 0.9253, 0.2281, 0.1212, 0.6419, 0.1446, 0.6193, 0.1564, 0.6398, 0.1359, 0.6593, 0.1082, 0.6273, 0.1328, 0.5982, 0.1446, 0.6193, 0.1212, 0.6419, 0.1328, 0.5982, 0.1593, 0.5755, 0.1677, 0.5961, 0.1446, 0.6193, 0.07709, 0.6919, 0.09821, 0.6661, 0.1158, 0.6801, 0.09578, 0.7013, 0.8129, 0.2053, 0.8067, 0.2425, 0.7873, 0.2469, 0.7891, 0.211, 0.8067, 0.2425, 0.8074, 0.284, 0.7874, 0.284, 0.7873, 0.2469, 0.1164, 0.7122, 0.1334, 0.6941, 0.1511, 0.7082, 0.137, 0.7231, 0.09578, 0.7013, 0.1158, 0.6801, 0.1334, 0.6941, 0.1164, 0.7122, 0.1158, 0.6801, 0.1359, 0.6593, 0.1505, 0.6762, 0.1334, 0.6941, 0.8787, 0.2836, 0.8769, 0.3352, 0.8534, 0.3321, 0.8561, 0.2839, 0.9013, 0.2835, 0.9004, 0.3383, 0.8769, 0.3352, 0.8787, 0.2836, 0.9004, 0.3383, 0.9011, 0.3908, 0.8778, 0.3844, 0.8769, 0.3352, 0.8792, 0.1845, 0.8782, 0.2336, 0.854, 0.2362, 0.8592, 0.1942, 0.9004, 0.175, 0.9013, 0.2303, 0.8782, 0.2336, 0.8792, 0.1845, 0.9013, 0.2303, 0.9013, 0.2835, 0.8787, 0.2836, 0.8782, 0.2336, 0.8377, 0.2013, 0.8302, 0.2392, 0.8067, 0.2425, 0.8129, 0.2053, 0.8592, 0.1942, 0.854, 0.2362, 0.8302, 0.2392, 0.8377, 0.2013, 0.854, 0.2362, 0.8561, 0.2839, 0.8327, 0.2841, 0.8302, 0.2392, 0.1878, 0.7064, 0.2018, 0.6915, 0.2101, 0.7199, 0.1878, 0.7064, 0.1792, 0.6784, 0.2018, 0.6915, 0.1792, 0.6784, 0.1933, 0.6635, 0.2018, 0.6915, 0.1963, 0.7344, 0.1878, 0.7064, 0.2101, 0.7199, 0.1963, 0.7344, 0.1737, 0.7213, 0.1878, 0.7064, 0.1737, 0.7213, 0.1651, 0.6933, 0.1878, 0.7064, 0.2049, 0.7624, 0.2189, 0.7476, 0.2275, 0.7754, 0.2049, 0.7624, 0.1963, 0.7344, 0.2189, 0.7476, 0.1963, 0.7344, 0.2101, 0.7199, 0.2189, 0.7476, 0.5718, 0.5933, 0.5921, 0.6272, 0.5725, 0.6441, 0.553, 0.6121, 0.5907, 0.5745, 0.6111, 0.6095, 0.5921, 0.6272, 0.5718, 0.5933, 0.6111, 0.6095, 0.6322, 0.6463, 0.6112, 0.6604, 0.5921, 0.6272, 0.4077, 0.7186, 0.4424, 0.7177, 0.4439, 0.7469, 0.4165, 0.7466, 0.4015, 0.6898, 0.4403, 0.6896, 0.4424, 0.7177, 0.4077, 0.7186, 0.8936, 0.4245, 0.8835, 0.4711, 0.8609, 0.4601, 0.8706, 0.419, 0.8332, 0.3701, 0.8229, 0.4058, 0.7995, 0.3976, 0.8092, 0.3654, 0.8558, 0.3764, 0.8468, 0.4129, 0.8229, 0.4058, 0.8332, 0.3701, 0.8468, 0.4129, 0.8383, 0.4492, 0.8157, 0.4383, 0.8229, 0.4058, 0.2369, 0.6982, 0.2556, 0.6996, 0.2465, 0.7244, 0.2369, 0.6982, 0.2462, 0.6732, 0.2556, 0.6996, 0.2462, 0.6732, 0.2651, 0.6745, 0.2556, 0.6996, 0.2279, 0.7227, 0.2369, 0.6982, 0.2465, 0.7244, 0.2279, 0.7227, 0.2194, 0.6946, 0.2369, 0.6982, 0.2194, 0.6946, 0.2294, 0.6685, 0.2369, 0.6982, 0.2189, 0.7476, 0.2374, 0.7493, 0.2275, 0.7754, 0.2189, 0.7476, 0.2279, 0.7227, 0.2374, 0.7493, 0.2279, 0.7227, 0.2465, 0.7244, 0.2374, 0.7493, 0.9568, 0.4802, 0.9485, 0.5239, 0.924, 0.5193, 0.9327, 0.4779, 0.9818, 0.4852, 0.973, 0.5285, 0.9485, 0.5239, 0.9568, 0.4802, 0.701, 0.5599, 0.7226, 0.5969, 0.6995, 0.6084, 0.6784, 0.5721, 0.405, 0.6056, 0.4438, 0.6038, 0.4436, 0.6332, 0.4017, 0.6316, 0.4067, 0.5752, 0.4439, 0.5724, 0.4438, 0.6038, 0.405, 0.6056, 0.9909, 0.4432, 0.9818, 0.4852, 0.9568, 0.4802, 0.9653, 0.4365, 0.4011, 0.6606, 0.4424, 0.6618, 0.4403, 0.6896, 0.4015, 0.6898, 0.4017, 0.6316, 0.4436, 0.6332, 0.4424, 0.6618, 0.4011, 0.6606, 0.9413, 0.4305, 0.9327, 0.4779, 0.9081, 0.4748, 0.9174, 0.4263, 0.4439, 0.5724, 0.4706, 0.5766, 0.4706, 0.6009, 0.446, 0.5988, 0.2273, 0.5753, 0.26, 0.5822, 0.2562, 0.6059, 0.2281, 0.5981, 0.26, 0.5822, 0.2939, 0.5867, 0.2861, 0.6097, 0.2562, 0.6059, 0.1677, 0.5961, 0.1976, 0.5955, 0.2024, 0.6187, 0.1762, 0.6181, 0.1593, 0.5755, 0.1929, 0.5724, 0.1976, 0.5955, 0.1677, 0.5961, 0.1929, 0.5724, 0.2273, 0.5753, 0.2281, 0.5981, 0.1976, 0.5955, 0.1847, 0.6405, 0.2071, 0.6419, 0.2119, 0.6651, 0.1933, 0.6635, 0.1762, 0.6181, 0.2024, 0.6187, 0.2071, 0.6419, 0.1847, 0.6405, 0.2024, 0.6187, 0.2289, 0.621, 0.2294, 0.6443, 0.2071, 0.6419, 0.6373, 0.7545, 0.6498, 0.8036, 0.6266, 0.8091, 0.6143, 0.7632, 0.6592, 0.7465, 0.6734, 0.7981, 0.6498, 0.8036, 0.6373, 0.7545, 0.6734, 0.7981, 0.6863, 0.8452, 0.6628, 0.8473, 0.6498, 0.8036, 0.6112, 0.6604, 0.6227, 0.7065, 0.6005, 0.7184, 0.5896, 0.6738, 0.6322, 0.6463, 0.6448, 0.695, 0.6227, 0.7065, 0.6112, 0.6604, 0.6448, 0.695, 0.6592, 0.7465, 0.6373, 0.7545, 0.6227, 0.7065, 0.5692, 0.6886, 0.5785, 0.7301, 0.5565, 0.7419, 0.5497, 0.7033, 0.5896, 0.6738, 0.6005, 0.7184, 0.5785, 0.7301, 0.5692, 0.6886, 0.6005, 0.7184, 0.6143, 0.7632, 0.5906, 0.7726, 0.5785, 0.7301, 0.281, 0.7307, 0.2881, 0.7489, 0.2721, 0.7569, 0.281, 0.7307, 0.2979, 0.7227, 0.2881, 0.7489, 0.5062, 0.8236, 0.5205, 0.8376, 0.4983, 0.8379, 0.2598, 0.7399, 0.281, 0.7307, 0.2721, 0.7569, 0.2598, 0.7399, 0.2698, 0.7137, 0.281, 0.7307, 0.2698, 0.7137, 0.292, 0.7041, 0.281, 0.7307, 0.2374, 0.7493, 0.2499, 0.7661, 0.2275, 0.7754, 0.2374, 0.7493, 0.2598, 0.7399, 0.2499, 0.7661, 0.2598, 0.7399, 0.2721, 0.7569, 0.2499, 0.7661, 0.7293, 0.7191, 0.7413, 0.774, 0.7189, 0.7814, 0.7054, 0.7283, 0.753, 0.7097, 0.767, 0.7662, 0.7413, 0.774, 0.7293, 0.7191, 0.767, 0.7662, 0.7832, 0.8224, 0.7574, 0.8285, 0.7413, 0.774, 0.6995, 0.6084, 0.7144, 0.6639, 0.6908, 0.6748, 0.6765, 0.6202, 0.7226, 0.5969, 0.7378, 0.6533, 0.7144, 0.6639, 0.6995, 0.6084, 0.7378, 0.6533, 0.753, 0.7097, 0.7293, 0.7191, 0.7144, 0.6639, 0.654, 0.6331, 0.6678, 0.6852, 0.6448, 0.695, 0.6322, 0.6463, 0.6765, 0.6202, 0.6908, 0.6748, 0.6678, 0.6852, 0.654, 0.6331, 0.6908, 0.6748, 0.7054, 0.7283, 0.682, 0.7377, 0.6678, 0.6852, 0.5487, 0.7884, 0.5644, 0.817, 0.5446, 0.8199, 0.5302, 0.7951, 0.5673, 0.7817, 0.5835, 0.8154, 0.5644, 0.817, 0.5487, 0.7884, 0.3207, 0.677, 0.3189, 0.6375, 0.3401, 0.6439, 0.3368, 0.6777, 0.2861, 0.6097, 0.3092, 0.6312, 0.2995, 0.6499, 0.2792, 0.6315, 0.2939, 0.5867, 0.3189, 0.6127, 0.3092, 0.6312, 0.2861, 0.6097, 0.5565, 0.7419, 0.5673, 0.7817, 0.5487, 0.7884, 0.5392, 0.7531, 0.2721, 0.6532, 0.2896, 0.6688, 0.2796, 0.6878, 0.2651, 0.6745, 0.2792, 0.6315, 0.2995, 0.6499, 0.2896, 0.6688, 0.2721, 0.6532, 0.5221, 0.7644, 0.5302, 0.7951, 0.5117, 0.8017, 0.5053, 0.7756, 0.7575, 0.9112, 0.7546, 0.9457, 0.7307, 0.9507, 0.7344, 0.9181, 0.7817, 0.9059, 0.7828, 0.9498, 0.7546, 0.9457, 0.7575, 0.9112, 0.7828, 0.9498, 0.7834, 0.9937, 0.756, 0.988, 0.7546, 0.9457, 0.7574, 0.8285, 0.7593, 0.8717, 0.7351, 0.8781, 0.7337, 0.8356, 0.7832, 0.8224, 0.7834, 0.8653, 0.7593, 0.8717, 0.7574, 0.8285, 0.7834, 0.8653, 0.7817, 0.9059, 0.7575, 0.9112, 0.7593, 0.8717, 0.7104, 0.8418, 0.7107, 0.8832, 0.6867, 0.8842, 0.6863, 0.8452, 0.7337, 0.8356, 0.7351, 0.8781, 0.7107, 0.8832, 0.7104, 0.8418, 0.7351, 0.8781, 0.7344, 0.9181, 0.7108, 0.9247, 0.7107, 0.8832, 0.5732, 0.9026, 0.5685, 0.9381, 0.5486, 0.9239, 0.5535, 0.8934, 0.5929, 0.9121, 0.5889, 0.9521, 0.5685, 0.9381, 0.5732, 0.9026, 0.3324, 0.7548, 0.3189, 0.7161, 0.338, 0.7177, 0.3509, 0.7514, 0.3401, 0.6439, 0.345, 0.6105, 0.3649, 0.6214, 0.3576, 0.6491, 0.3189, 0.6375, 0.3286, 0.6018, 0.345, 0.6105, 0.3401, 0.6439, 0.3286, 0.6018, 0.3541, 0.5724, 0.3674, 0.5848, 0.345, 0.6105, 0.3749, 0.6541, 0.3854, 0.6323, 0.4011, 0.6406, 0.3915, 0.6589, 0.3576, 0.6491, 0.3649, 0.6214, 0.3854, 0.6323, 0.3749, 0.6541, 0.3649, 0.6214, 0.3804, 0.5968, 0.3936, 0.6086, 0.3854, 0.6323, 0.6623, 0.9274, 0.6619, 0.9626, 0.6377, 0.9611, 0.6386, 0.9215, 0.6866, 0.9299, 0.6856, 0.9603, 0.6619, 0.9626, 0.6623, 0.9274, 0.6856, 0.9603, 0.6856, 0.9903, 0.6616, 0.9914, 0.6619, 0.9626, 0.6628, 0.8473, 0.6628, 0.8818, 0.6389, 0.8825, 0.6393, 0.8509, 0.6863, 0.8452, 0.6867, 0.8842, 0.6628, 0.8818, 0.6628, 0.8473, 0.6867, 0.8842, 0.6866, 0.9299, 0.6623, 0.9274, 0.6628, 0.8818, 0.6161, 0.853, 0.6146, 0.8857, 0.5902, 0.8882, 0.5956, 0.8524, 0.6393, 0.8509, 0.6389, 0.8825, 0.6146, 0.8857, 0.6161, 0.853, 0.6389, 0.8825, 0.6386, 0.9215, 0.6155, 0.9161, 0.6146, 0.8857, 0.291, 0.793, 0.2909, 0.8154, 0.2698, 0.8021, 0.291, 0.793, 0.3113, 0.8062, 0.2909, 0.8154, 0.3113, 0.8062, 0.3121, 0.8288, 0.2909, 0.8154, 0.271, 0.7795, 0.291, 0.793, 0.2698, 0.8021, 0.271, 0.7795, 0.2892, 0.7709, 0.291, 0.793, 0.496, 0.8564, 0.5137, 0.8762, 0.4921, 0.8759, 0.2499, 0.7661, 0.2487, 0.7888, 0.2275, 0.7754, 0.2499, 0.7661, 0.271, 0.7795, 0.2487, 0.7888, 0.271, 0.7795, 0.2698, 0.8021, 0.2487, 0.7888, 0.3085, 0.9047, 0.2898, 0.9329, 0.2797, 0.9083, 0.2984, 0.8876, 0.3189, 0.9221, 0.2976, 0.9543, 0.2898, 0.9329, 0.3085, 0.9047, 0.2976, 0.9543, 0.2684, 0.9706, 0.2618, 0.9441, 0.2898, 0.9329, 0.338, 0.7177, 0.3509, 0.6841, 0.3695, 0.6905, 0.357, 0.7194, 0.3189, 0.7161, 0.3324, 0.6777, 0.3509, 0.6841, 0.338, 0.7177, 0.5865, 0.05267, 0.5908, 0.09332, 0.5715, 0.1028, 0.5665, 0.06679, 0.5244, 0.071, 0.527, 0.09451, 0.5062, 0.1068, 0.5037, 0.0877, 0.5451, 0.05433, 0.5469, 0.08107, 0.527, 0.09451, 0.5244, 0.071, 0.5469, 0.08107, 0.5521, 0.1121, 0.533, 0.1211, 0.527, 0.09451, 0.6597, 0.0771, 0.6606, 0.1237, 0.6366, 0.1234, 0.6362, 0.08332, 0.6839, 0.07421, 0.6842, 0.1211, 0.6606, 0.1237, 0.6597, 0.0771, 0.6842, 0.1211, 0.6838, 0.1616, 0.6605, 0.1597, 0.6606, 0.1237, 0.6593, 0.01, 0.6594, 0.04036, 0.6352, 0.04255, 0.6352, 0.006262, 0.6834, 0.01026, 0.6832, 0.04187, 0.6594, 0.04036, 0.6593, 0.01, 0.6832, 0.04187, 0.6839, 0.07421, 0.6597, 0.0771, 0.6594, 0.04036, 0.6108, 0.01362, 0.6108, 0.0475, 0.5865, 0.05267, 0.5864, 0.02099, 0.6352, 0.006262, 0.6352, 0.04255, 0.6108, 0.0475, 0.6108, 0.01362, 0.6352, 0.04255, 0.6362, 0.08332, 0.6133, 0.08894, 0.6108, 0.0475, 0.4956, 0.1493, 0.498, 0.1683, 0.4763, 0.1688, 0.4956, 0.1493, 0.5195, 0.1513, 0.498, 0.1683, 0.5195, 0.1513, 0.52, 0.1686, 0.498, 0.1683, 0.2557, 0.817, 0.2602, 0.8421, 0.2416, 0.8317, 0.2557, 0.817, 0.2761, 0.8295, 0.2602, 0.8421, 0.4916, 0.1294, 0.5129, 0.1293, 0.4956, 0.1493, 0.2487, 0.7888, 0.2346, 0.8037, 0.2275, 0.7754, 0.2487, 0.7888, 0.2557, 0.817, 0.2346, 0.8037, 0.2557, 0.817, 0.2416, 0.8317, 0.2346, 0.8037, 0.7554, 0.09039, 0.7571, 0.1317, 0.7327, 0.1261, 0.7321, 0.08434, 0.7797, 0.0949, 0.7814, 0.1373, 0.7571, 0.1317, 0.7554, 0.09039, 0.7814, 0.1373, 0.7813, 0.1819, 0.7554, 0.1764, 0.7571, 0.1317, 0.7541, 0.01023, 0.7527, 0.05407, 0.7286, 0.04986, 0.7276, 0.01459, 0.7814, 0.003797, 0.7809, 0.04941, 0.7527, 0.05407, 0.7541, 0.01023, 0.7809, 0.04941, 0.7797, 0.0949, 0.7554, 0.09039, 0.7527, 0.05407, 0.7073, 0.0, 0.7079, 0.03945, 0.6832, 0.04187, 0.6834, 0.01026, 0.7276, 0.01459, 0.7286, 0.04986, 0.7079, 0.03945, 0.7073, 0.0, 0.7286, 0.04986, 0.7321, 0.08434, 0.7083, 0.07862, 0.7079, 0.03945, 0.6365, 0.2531, 0.6225, 0.3018, 0.6002, 0.2903, 0.6134, 0.2448, 0.6583, 0.2611, 0.6447, 0.3129, 0.6225, 0.3018, 0.6365, 0.2531, 0.6447, 0.3129, 0.6329, 0.3618, 0.6117, 0.3481, 0.6225, 0.3018, 0.6605, 0.1597, 0.6482, 0.2038, 0.6249, 0.1988, 0.637, 0.1564, 0.6838, 0.1616, 0.6716, 0.2092, 0.6482, 0.2038, 0.6605, 0.1597, 0.6716, 0.2092, 0.6583, 0.2611, 0.6365, 0.2531, 0.6482, 0.2038, 0.6139, 0.1545, 0.6033, 0.1953, 0.5821, 0.1924, 0.5937, 0.155, 0.637, 0.1564, 0.6249, 0.1988, 0.6033, 0.1953, 0.6139, 0.1545, 0.6249, 0.1988, 0.6134, 0.2448, 0.5895, 0.2359, 0.6033, 0.1953, 0.2115, 0.8567, 0.1932, 0.853, 0.2044, 0.8276, 0.2115, 0.8567, 0.2001, 0.8829, 0.1932, 0.853, 0.2001, 0.8829, 0.1821, 0.8782, 0.1932, 0.853, 0.223, 0.8302, 0.2115, 0.8567, 0.2044, 0.8276, 0.223, 0.8302, 0.2294, 0.8575, 0.2115, 0.8567, 0.2294, 0.8575, 0.2184, 0.8849, 0.2115, 0.8567, 0.2346, 0.8037, 0.2159, 0.8019, 0.2275, 0.7754, 0.2346, 0.8037, 0.223, 0.8302, 0.2159, 0.8019, 0.223, 0.8302, 0.2044, 0.8276, 0.2159, 0.8019, 0.7289, 0.2867, 0.7149, 0.3422, 0.6912, 0.3317, 0.7049, 0.2778, 0.7528, 0.2953, 0.7385, 0.3521, 0.7149, 0.3422, 0.7289, 0.2867, 0.7385, 0.3521, 0.7242, 0.4089, 0.7009, 0.3981, 0.7149, 0.3422, 0.7554, 0.1764, 0.7402, 0.231, 0.7176, 0.2242, 0.7315, 0.17, 0.7813, 0.1819, 0.766, 0.2384, 0.7402, 0.231, 0.7554, 0.1764, 0.766, 0.2384, 0.7528, 0.2953, 0.7289, 0.2867, 0.7402, 0.231, 0.708, 0.1646, 0.6947, 0.2164, 0.6716, 0.2092, 0.6838, 0.1616, 0.7315, 0.17, 0.7176, 0.2242, 0.6947, 0.2164, 0.708, 0.1646, 0.7176, 0.2242, 0.7049, 0.2778, 0.6812, 0.2693, 0.6947, 0.2164, 0.2086, 0.9558, 0.1781, 0.9532, 0.1854, 0.9299, 0.2119, 0.9322, 0.2053, 0.9792, 0.1708, 0.9764, 0.1781, 0.9532, 0.2086, 0.9558, 0.1708, 0.9764, 0.1383, 0.9687, 0.1496, 0.9451, 0.1781, 0.9532, 0.2618, 0.9441, 0.235, 0.9493, 0.235, 0.9275, 0.2568, 0.9212, 0.2684, 0.9706, 0.236, 0.9711, 0.235, 0.9493, 0.2618, 0.9441, 0.5821, 0.1924, 0.5662, 0.2272, 0.5478, 0.2202, 0.5633, 0.1907, 0.2521, 0.8984, 0.2339, 0.9039, 0.2334, 0.8811, 0.2475, 0.8762, 0.2568, 0.9212, 0.235, 0.9275, 0.2339, 0.9039, 0.2521, 0.8984, 0.235, 0.9275, 0.2119, 0.9322, 0.2152, 0.9087, 0.2339, 0.9039, 0.1683, 0.8201, 0.156, 0.8041, 0.1798, 0.7943, 0.1683, 0.8201, 0.1444, 0.8307, 0.156, 0.8041, 0.1444, 0.8307, 0.1321, 0.8136, 0.156, 0.8041, 0.1921, 0.8106, 0.1683, 0.8201, 0.1798, 0.7943, 0.1921, 0.8106, 0.1808, 0.8358, 0.1683, 0.8201, 0.1808, 0.8358, 0.1569, 0.8464, 0.1683, 0.8201, 0.2159, 0.8019, 0.2036, 0.7849, 0.2275, 0.7754, 0.2159, 0.8019, 0.1921, 0.8106, 0.2036, 0.7849, 0.1921, 0.8106, 0.1798, 0.7943, 0.2036, 0.7849, 0.661, 0.4657, 0.6412, 0.4984, 0.6205, 0.4828, 0.6387, 0.4553, 0.6835, 0.4791, 0.6633, 0.5151, 0.6412, 0.4984, 0.661, 0.4657, 0.6633, 0.5151, 0.6419, 0.5496, 0.6196, 0.5351, 0.6412, 0.4984, 0.7009, 0.3981, 0.681, 0.4332, 0.6581, 0.4217, 0.6777, 0.3869, 0.7242, 0.4089, 0.7039, 0.4446, 0.681, 0.4332, 0.7009, 0.3981, 0.7039, 0.4446, 0.6835, 0.4791, 0.661, 0.4657, 0.681, 0.4332, 0.655, 0.3745, 0.6352, 0.4102, 0.6129, 0.3979, 0.6329, 0.3618, 0.6777, 0.3869, 0.6581, 0.4217, 0.6352, 0.4102, 0.655, 0.3745, 0.6581, 0.4217, 0.6387, 0.4553, 0.6161, 0.4439, 0.6352, 0.4102, 0.1073, 0.8946, 0.08722, 0.8666, 0.1063, 0.8547, 0.1238, 0.879, 0.09089, 0.9102, 0.06821, 0.8786, 0.08722, 0.8666, 0.1073, 0.8946, 0.06821, 0.8786, 0.04955, 0.8451, 0.06923, 0.8379, 0.08722, 0.8666, 0.1496, 0.9451, 0.129, 0.9182, 0.1429, 0.8987, 0.1606, 0.9228, 0.1383, 0.9687, 0.115, 0.9384, 0.129, 0.9182, 0.1496, 0.9451, 0.115, 0.9384, 0.09089, 0.9102, 0.1073, 0.8946, 0.129, 0.9182, 0.1715, 0.9003, 0.1564, 0.8797, 0.1698, 0.861, 0.1821, 0.8782, 0.1606, 0.9228, 0.1429, 0.8987, 0.1564, 0.8797, 0.1715, 0.9003, 0.1429, 0.8987, 0.1238, 0.879, 0.1404, 0.863, 0.1564, 0.8797, 0.5745, 0.4134, 0.5605, 0.439, 0.5408, 0.4217, 0.5554, 0.3949, 0.3849, 0.6777, 0.3849, 0.7326, 0.3725, 0.7306, 0.3695, 0.6798, 0.579, 0.4561, 0.5585, 0.4939, 0.5416, 0.4721, 0.5605, 0.439, 0.6117, 0.3481, 0.5937, 0.3803, 0.574, 0.3637, 0.59, 0.335, 0.6329, 0.3618, 0.6129, 0.3979, 0.5937, 0.3803, 0.6117, 0.3481, 0.6129, 0.3979, 0.5936, 0.4319, 0.5745, 0.4134, 0.5937, 0.3803, 0.5695, 0.3203, 0.5538, 0.3477, 0.5347, 0.3316, 0.5499, 0.3057, 0.59, 0.335, 0.574, 0.3637, 0.5538, 0.3477, 0.5695, 0.3203, 0.574, 0.3637, 0.5554, 0.3949, 0.5364, 0.3765, 0.5538, 0.3477, 0.9547, 0.09422, 0.9646, 0.1356, 0.9399, 0.1389, 0.9315, 0.09675, 0.9806, 0.08422, 0.9907, 0.1233, 0.9646, 0.1356, 0.9547, 0.09422, 0.9907, 0.1233, 1.0, 0.1648, 0.9743, 0.1727, 0.9646, 0.1356, 0.9366, 0.006337, 0.9461, 0.05099, 0.923, 0.05314, 0.9144, 0.00904, 0.9616, 0.0, 0.9713, 0.04309, 0.9461, 0.05099, 0.9366, 0.006337, 0.9713, 0.04309, 0.9806, 0.08422, 0.9547, 0.09422, 0.9461, 0.05099, 0.8908, 0.01621, 0.8992, 0.05664, 0.8748, 0.06021, 0.8674, 0.0247, 0.9144, 0.00904, 0.923, 0.05314, 0.8992, 0.05664, 0.8908, 0.01621, 0.923, 0.05314, 0.9315, 0.09675, 0.9084, 0.09936, 0.8992, 0.05664, 0.07127, 0.7646, 0.0732, 0.7276, 0.09403, 0.7336, 0.09253, 0.7658, 0.05261, 0.7637, 0.05327, 0.7221, 0.0732, 0.7276, 0.07127, 0.7646, 0.8001, 0.1712, 0.8129, 0.2053, 0.7891, 0.211, 0.7814, 0.1837, 0.06923, 0.8379, 0.07044, 0.8013, 0.09201, 0.7979, 0.0899, 0.8301, 0.04955, 0.8451, 0.04859, 0.8049, 0.07044, 0.8013, 0.06923, 0.8379, 0.04859, 0.8049, 0.05261, 0.7637, 0.07127, 0.7646, 0.07044, 0.8013, 0.1108, 0.8219, 0.1127, 0.7945, 0.1333, 0.791, 0.1321, 0.8136, 0.0899, 0.8301, 0.09201, 0.7979, 0.1127, 0.7945, 0.1108, 0.8219, 0.09201, 0.7979, 0.09253, 0.7658, 0.1135, 0.7671, 0.1127, 0.7945, 0.8632, 0.1152, 0.8704, 0.149, 0.8465, 0.155, 0.8416, 0.1261, 0.8848, 0.1042, 0.893, 0.1405, 0.8704, 0.149, 0.8632, 0.1152, 0.4642, 0.6528, 0.4642, 0.7084, 0.4439, 0.697, 0.449, 0.6484, 0.0, 0.8624, 0.0009785, 0.8131, 0.01653, 0.8105, 0.0179, 0.8551, 0.8674, 0.0247, 0.8748, 0.06021, 0.8528, 0.07288, 0.8461, 0.03994, 0.8748, 0.06021, 0.8848, 0.1042, 0.8632, 0.1152, 0.8528, 0.07288, 0.03499, 0.8495, 0.03235, 0.8078, 0.04859, 0.8049, 0.04955, 0.8451, 0.0179, 0.8551, 0.01653, 0.8105, 0.03235, 0.8078, 0.03499, 0.8495, 0.8307, 0.08573, 0.8416, 0.1261, 0.8191, 0.1359, 0.8087, 0.09889, 0.1584, 0.7588, 0.1597, 0.7362, 0.1823, 0.7493, 0.1584, 0.7588, 0.1358, 0.7457, 0.1597, 0.7362, 0.1358, 0.7457, 0.137, 0.7231, 0.1597, 0.7362, 0.181, 0.7719, 0.1584, 0.7588, 0.1823, 0.7493, 0.181, 0.7719, 0.1572, 0.7814, 0.1584, 0.7588, 0.1572, 0.7814, 0.1346, 0.7684, 0.1584, 0.7588, 0.2036, 0.7849, 0.2049, 0.7624, 0.2275, 0.7754, 0.2036, 0.7849, 0.181, 0.7719, 0.2049, 0.7624, 0.181, 0.7719, 0.1823, 0.7493, 0.2049, 0.7624, 0.156, 0.8041, 0.1572, 0.7814, 0.1798, 0.7943, 0.156, 0.8041, 0.1333, 0.791, 0.1572, 0.7814, 0.1333, 0.791, 0.1346, 0.7684, 0.1572, 0.7814, 0.8191, 0.1359, 0.8231, 0.1625, 0.8001, 0.1712, 0.7945, 0.1435, 0.8416, 0.1261, 0.8465, 0.155, 0.8231, 0.1625, 0.8191, 0.1359, 0.8465, 0.155, 0.8592, 0.1942, 0.8377, 0.2013, 0.8231, 0.1625, 0.1135, 0.7671, 0.1149, 0.7396, 0.1358, 0.7457, 0.1346, 0.7684, 0.09253, 0.7658, 0.09403, 0.7336, 0.1149, 0.7396, 0.1135, 0.7671, 0.09403, 0.7336, 0.09578, 0.7013, 0.1164, 0.7122, 0.1149, 0.7396, 0.9084, 0.09936, 0.9167, 0.1344, 0.893, 0.1405, 0.8848, 0.1042, 0.9315, 0.09675, 0.9399, 0.1389, 0.9167, 0.1344, 0.9084, 0.09936, 0.9399, 0.1389, 0.9492, 0.1761, 0.925, 0.1721, 0.9167, 0.1344, 0.5364, 0.3765, 0.5215, 0.4031, 0.503, 0.3832, 0.5173, 0.358, 0.5554, 0.3949, 0.5408, 0.4217, 0.5215, 0.4031, 0.5364, 0.3765, 0.04143, 0.8934, 0.0179, 0.8551, 0.03499, 0.8495, 0.05427, 0.8865, 0.1404, 0.863, 0.1253, 0.8427, 0.1444, 0.8307, 0.1569, 0.8464, 0.1238, 0.879, 0.1063, 0.8547, 0.1253, 0.8427, 0.1404, 0.863, 0.1063, 0.8547, 0.0899, 0.8301, 0.1108, 0.8219, 0.1253, 0.8427, 0.6161, 0.4439, 0.5998, 0.4687, 0.579, 0.4561, 0.5936, 0.4319, 0.6387, 0.4553, 0.6205, 0.4828, 0.5998, 0.4687, 0.6161, 0.4439, 0.6205, 0.4828, 0.5995, 0.5247, 0.5788, 0.5099, 0.5998, 0.4687, 0.1932, 0.853, 0.1808, 0.8358, 0.2044, 0.8276, 0.1932, 0.853, 0.1698, 0.861, 0.1808, 0.8358, 0.1698, 0.861, 0.1569, 0.8464, 0.1808, 0.8358, 0.2152, 0.9087, 0.1928, 0.9064, 0.2001, 0.8829, 0.2184, 0.8849, 0.2119, 0.9322, 0.1854, 0.9299, 0.1928, 0.9064, 0.2152, 0.9087, 0.1854, 0.9299, 0.1606, 0.9228, 0.1715, 0.9003, 0.1928, 0.9064, 0.6812, 0.2693, 0.6679, 0.3219, 0.6447, 0.3129, 0.6583, 0.2611, 0.7049, 0.2778, 0.6912, 0.3317, 0.6679, 0.3219, 0.6812, 0.2693, 0.6912, 0.3317, 0.6777, 0.3869, 0.655, 0.3745, 0.6679, 0.3219, 0.2449, 0.855, 0.2294, 0.8575, 0.2416, 0.8317, 0.2449, 0.855, 0.2334, 0.8811, 0.2294, 0.8575, 0.2334, 0.8811, 0.2184, 0.8849, 0.2294, 0.8575, 0.5895, 0.2359, 0.5781, 0.2788, 0.5561, 0.2673, 0.5662, 0.2272, 0.6134, 0.2448, 0.6002, 0.2903, 0.5781, 0.2788, 0.5895, 0.2359, 0.6002, 0.2903, 0.59, 0.335, 0.5695, 0.3203, 0.5781, 0.2788, 0.7083, 0.07862, 0.7082, 0.1216, 0.6842, 0.1211, 0.6839, 0.07421, 0.7321, 0.08434, 0.7327, 0.1261, 0.7082, 0.1216, 0.7083, 0.07862, 0.7327, 0.1261, 0.7315, 0.17, 0.708, 0.1646, 0.7082, 0.1216, 0.2909, 0.8154, 0.2761, 0.8295, 0.2698, 0.8021, 0.2909, 0.8154, 0.2966, 0.8423, 0.2761, 0.8295, 0.5062, 0.1068, 0.5129, 0.1293, 0.4916, 0.1294, 0.6133, 0.08894, 0.6123, 0.1208, 0.588, 0.1187, 0.5908, 0.09332, 0.6362, 0.08332, 0.6366, 0.1234, 0.6123, 0.1208, 0.6133, 0.08894, 0.6366, 0.1234, 0.637, 0.1564, 0.6139, 0.1545, 0.6123, 0.1208, 0.533, 0.1211, 0.5384, 0.1454, 0.5195, 0.1513, 0.5129, 0.1293, 0.2984, 0.8876, 0.2797, 0.9083, 0.2691, 0.8835, 0.2884, 0.8704, 0.2797, 0.9083, 0.2568, 0.9212, 0.2521, 0.8984, 0.2691, 0.8835, 0.4983, 0.8379, 0.496, 0.8564, 0.4763, 0.8372, 0.4983, 0.8379, 0.5201, 0.8544, 0.496, 0.8564, 0.5201, 0.8544, 0.5137, 0.8762, 0.496, 0.8564, 0.6155, 0.9161, 0.6133, 0.9567, 0.5889, 0.9521, 0.5929, 0.9121, 0.6386, 0.9215, 0.6377, 0.9611, 0.6133, 0.9567, 0.6155, 0.9161, 0.6377, 0.9611, 0.6377, 0.996, 0.6133, 0.9893, 0.6133, 0.9567, 0.5341, 0.8843, 0.5283, 0.9106, 0.5071, 0.8985, 0.5137, 0.8762, 0.5535, 0.8934, 0.5486, 0.9239, 0.5283, 0.9106, 0.5341, 0.8843, 0.5486, 0.9239, 0.5468, 0.9498, 0.5258, 0.9335, 0.5283, 0.9106, 0.7108, 0.9247, 0.7104, 0.9621, 0.6856, 0.9603, 0.6866, 0.9299, 0.7344, 0.9181, 0.7307, 0.9507, 0.7104, 0.9621, 0.7108, 0.9247, 0.7307, 0.9507, 0.7296, 0.9844, 0.7097, 1.0, 0.7104, 0.9621, 0.5117, 0.8017, 0.526, 0.8213, 0.5062, 0.8236, 0.4935, 0.8081, 0.5302, 0.7951, 0.5446, 0.8199, 0.526, 0.8213, 0.5117, 0.8017, 0.3526, 0.6773, 0.3576, 0.6491, 0.3749, 0.6541, 0.3702, 0.6777, 0.682, 0.7377, 0.6963, 0.7902, 0.6734, 0.7981, 0.6592, 0.7465, 0.7054, 0.7283, 0.7189, 0.7814, 0.6963, 0.7902, 0.682, 0.7377, 0.7189, 0.7814, 0.7337, 0.8356, 0.7104, 0.8418, 0.6963, 0.7902, 0.2556, 0.6996, 0.2698, 0.7137, 0.2465, 0.7244, 0.2556, 0.6996, 0.2796, 0.6878, 0.2698, 0.7137, 0.2796, 0.6878, 0.292, 0.7041, 0.2698, 0.7137, 0.5906, 0.7726, 0.6049, 0.8125, 0.5835, 0.8154, 0.5673, 0.7817, 0.6143, 0.7632, 0.6266, 0.8091, 0.6049, 0.8125, 0.5906, 0.7726, 0.6266, 0.8091, 0.6393, 0.8509, 0.6161, 0.853, 0.6049, 0.8125, 0.4485, 0.6247, 0.4703, 0.6248, 0.4701, 0.6484, 0.4526, 0.6484, 0.446, 0.5988, 0.4706, 0.6009, 0.4703, 0.6248, 0.4485, 0.6247, 0.2528, 0.6289, 0.2792, 0.6315, 0.2721, 0.6532, 0.2494, 0.6512, 0.6129, 0.5617, 0.6332, 0.5965, 0.6111, 0.6095, 0.5907, 0.5745, 0.6352, 0.5496, 0.6558, 0.5843, 0.6332, 0.5965, 0.6129, 0.5617, 0.6558, 0.5843, 0.6765, 0.6202, 0.654, 0.6331, 0.6332, 0.5965, 0.2018, 0.6915, 0.2194, 0.6946, 0.2101, 0.7199, 0.2018, 0.6915, 0.2119, 0.6651, 0.2194, 0.6946, 0.2119, 0.6651, 0.2294, 0.6685, 0.2194, 0.6946, 0.5342, 0.6309, 0.5525, 0.6603, 0.5336, 0.6766, 0.5153, 0.6497, 0.553, 0.6121, 0.5725, 0.6441, 0.5525, 0.6603, 0.5342, 0.6309, 0.5725, 0.6441, 0.5896, 0.6738, 0.5692, 0.6886, 0.5525, 0.6603, 0.1597, 0.7362, 0.1737, 0.7213, 0.1823, 0.7493, 0.1597, 0.7362, 0.1511, 0.7082, 0.1737, 0.7213, 0.1511, 0.7082, 0.1651, 0.6933, 0.1737, 0.7213, 0.8327, 0.2841, 0.8298, 0.3289, 0.8067, 0.3255, 0.8074, 0.284, 0.8561, 0.2839, 0.8534, 0.3321, 0.8298, 0.3289, 0.8327, 0.2841, 0.8534, 0.3321, 0.8558, 0.3764, 0.8332, 0.3701, 0.8298, 0.3289, 0.1505, 0.6762, 0.1678, 0.659, 0.1792, 0.6784, 0.1651, 0.6933, 0.1359, 0.6593, 0.1564, 0.6398, 0.1678, 0.659, 0.1505, 0.6762, 0.4439, 0.7407, 0.4439, 0.7084, 0.4637, 0.717, 0.4637, 0.7446, 0.9253, 0.2835, 0.9252, 0.3394, 0.9004, 0.3383, 0.9013, 0.2835, 0.9487, 0.2835, 0.9494, 0.3406, 0.9252, 0.3394, 0.9253, 0.2835, 0.9494, 0.3406, 0.9501, 0.3974, 0.9256, 0.3944, 0.9252, 0.3394])
me_sphere.materials.append(mat_cloudwal)
me_sphere.use_remesh_preserve_volume = False
me_sphere.use_remesh_preserve_attributes = False
me_sphere.use_mirror_vertex_groups = False
me_sphere.update()

# ---- objects
ob_sphere = bpy.data.objects.new('Sphere', me_sphere)

# ---- transforms, parenting, visibility, modifiers, constraints
ob_sphere.location = (0.0, 0.0, 0.0)
ob_sphere.lineart.crease_threshold = 0.0

# ---- collection membership
col_collection_1.objects.link(ob_sphere)

# ---- scene / render settings (as saved in the file)
scene.frame_start = 1; scene.frame_end = 250; scene.frame_set(1)
scene.render.engine = 'BLENDER_EEVEE_NEXT'
scene.render.resolution_percentage = 50
scene.render.dither_intensity = 0.0
scene.cycles.use_denoising = False
scene.cycles.samples = 128
scene.cycles.sampling_pattern = 'TABULATED_SOBOL'
scene.cycles.use_adaptive_sampling = False
scene.cycles.use_light_tree = False
scene.cycles.blur_glossy = 0.0
scene.cycles.sample_clamp_indirect = 0.0
scene.view_settings.view_transform = 'Standard'
bpy.context.view_layer.update()

# ---- added for rendering (the .blend has no active camera and no usable light): camera, sun
cam_auto = bpy.data.cameras.new('AutoCamera')
cam_auto.lens = 50.0
cam_auto.sensor_width = 36.0
cam_auto.clip_end = 1000.0
ob_auto_camera = bpy.data.objects.new('AutoCamera', cam_auto)
scene.collection.objects.link(ob_auto_camera)
ob_auto_camera.location = (27.7547, -33.3075, 27.2029)
ob_auto_camera.rotation_euler = (1.09748, -7.21219e-08, 0.694738)
scene.camera = ob_auto_camera
light_auto_sun = bpy.data.lights.new('AutoSun', 'SUN')
light_auto_sun.energy = 3.0
light_auto_sun.angle = 0.0523599
ob_auto_sun = bpy.data.objects.new('AutoSun', light_auto_sun)
scene.collection.objects.link(ob_auto_sun)
ob_auto_sun.rotation_euler = (0.872665, 0.174533, 0.523599)
bpy.context.view_layer.update()

